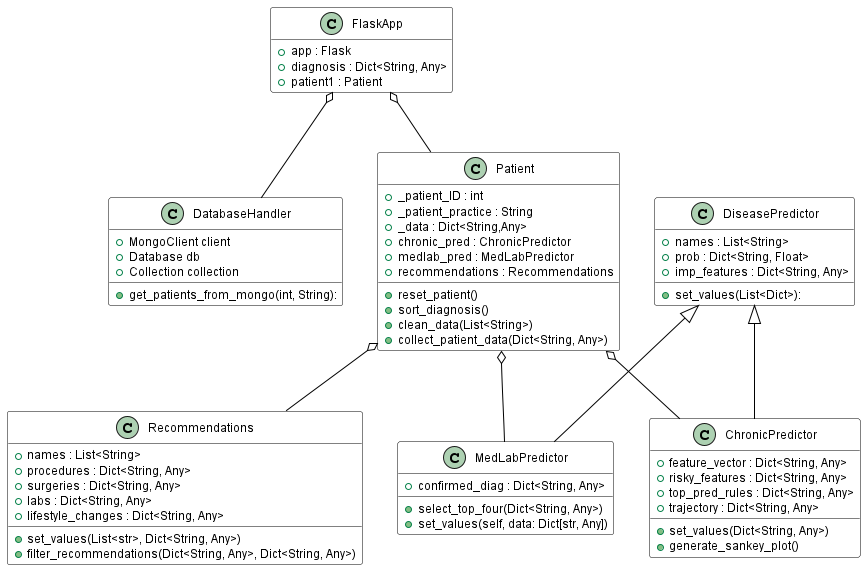

The diagram above was rendered by PlantUML. Its source (embedded in the PNG):
@startuml
skinparam class {
    BackgroundColor White
    ArrowColor Black
    BorderColor Black
    FontSize 14
    FontColor Black
    AttributeFontColor Black
    AttributeFontSize 12
    StereotypeFontSize 14
}

!define Dataclass class
hide empty members


    Dataclass DiseasePredictor {
        + names : List<String>
        + prob : Dict<String, Float>
        + imp_features : Dict<String, Any>
        + set_values(List<Dict>):
    }

    Dataclass ChronicPredictor extends DiseasePredictor {
        + feature_vector : Dict<String, Any>
        + risky_features : Dict<String, Any>
        + top_pred_rules : Dict<String, Any>
        + trajectory : Dict<String, Any>
        + set_values(Dict<String, Any>)
        + generate_sankey_plot()
    }

    Dataclass MedLabPredictor extends DiseasePredictor {
        + confirmed_diag : Dict<String, Any>
        + select_top_four(Dict<String, Any>)
        + set_values(self, data: Dict[str, Any])
    }

    Dataclass Recommendations {
        + names : List<String>
        + procedures : Dict<String, Any>
        + surgeries : Dict<String, Any>
        + labs : Dict<String, Any>
        + lifestyle_changes : Dict<String, Any>
        + set_values(List<str>, Dict<String, Any>)
        + filter_recommendations(Dict<String, Any>, Dict<String, Any>)
    }



    class DatabaseHandler {
        + MongoClient client
        + Database db
        + Collection collection
        + get_patients_from_mongo(int, String):
    }

    class Patient {
        + _patient_ID : int 
        + _patient_practice : String
        + _data : Dict<String,Any>
        + chronic_pred : ChronicPredictor
        + medlab_pred : MedLabPredictor
        + recommendations : Recommendations
        + reset_patient()
        + sort_diagnosis()
        + clean_data(List<String>)
        + collect_patient_data(Dict<String, Any>)
    }



    class FlaskApp {
        + app : Flask
        + diagnosis : Dict<String, Any>
        + patient1 : Patient
    }




Patient o-- ChronicPredictor
Patient o-- MedLabPredictor
Patient o-- Recommendations
FlaskApp o-- Patient
FlaskApp o-- DatabaseHandler

Recommendations -[hidden] MedLabPredictor
MedLabPredictor -[hidden] ChronicPredictor
 
@enduml